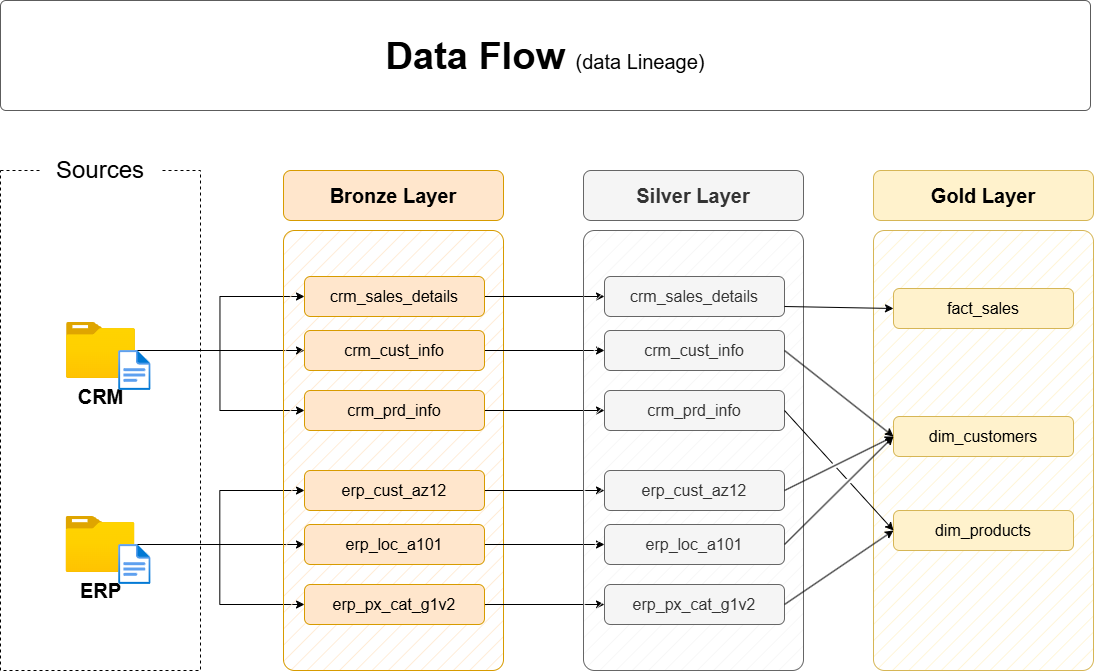

The diagram above was exported from draw.io. Its source (the exported page's mxGraphModel, read from the mxfile embedded in the PNG):
<mxGraphModel dx="1211" dy="712" grid="1" gridSize="10" guides="1" tooltips="1" connect="1" arrows="1" fold="1" page="1" pageScale="1" pageWidth="1920" pageHeight="1200" background="#FFFFFF" math="0" shadow="0">
  <root>
    <mxCell id="PmAsDYt7ePFWswJWPdAt-0" />
    <mxCell id="PmAsDYt7ePFWswJWPdAt-1" parent="PmAsDYt7ePFWswJWPdAt-0" />
    <mxCell id="n8bJTZ1ovyGtcUzWuUE2-2" parent="PmAsDYt7ePFWswJWPdAt-1" style="rounded=0;whiteSpace=wrap;html=1;fillColor=none;dashed=1;" value="" vertex="1">
      <mxGeometry height="500" width="200" x="390" y="280" as="geometry" />
    </mxCell>
    <mxCell id="n8bJTZ1ovyGtcUzWuUE2-3" parent="PmAsDYt7ePFWswJWPdAt-1" style="rounded=1;whiteSpace=wrap;html=1;strokeColor=none;" value="&lt;font style=&quot;font-size: 24px;&quot;&gt;Sources&lt;/font&gt;" vertex="1">
      <mxGeometry height="40" width="120" x="430" y="260" as="geometry" />
    </mxCell>
    <mxCell id="D8R9sGTT4eO_Y8YIvJOX-3" edge="1" parent="PmAsDYt7ePFWswJWPdAt-1" source="4ZKNdrfmacIxx5nxEuMF-0" style="edgeStyle=orthogonalEdgeStyle;rounded=0;orthogonalLoop=1;jettySize=auto;html=1;entryX=0;entryY=0.5;entryDx=0;entryDy=0;" target="hnOc7kBfibrwKYlpnwC0-0">
      <mxGeometry relative="1" as="geometry" />
    </mxCell>
    <mxCell id="D8R9sGTT4eO_Y8YIvJOX-4" edge="1" parent="PmAsDYt7ePFWswJWPdAt-1" source="4ZKNdrfmacIxx5nxEuMF-0" style="edgeStyle=orthogonalEdgeStyle;rounded=0;orthogonalLoop=1;jettySize=auto;html=1;entryX=0;entryY=0.5;entryDx=0;entryDy=0;" target="5szykNnx05lKGsdo6Biz-0">
      <mxGeometry relative="1" as="geometry" />
    </mxCell>
    <mxCell id="D8R9sGTT4eO_Y8YIvJOX-5" edge="1" parent="PmAsDYt7ePFWswJWPdAt-1" source="4ZKNdrfmacIxx5nxEuMF-0" style="edgeStyle=orthogonalEdgeStyle;rounded=0;orthogonalLoop=1;jettySize=auto;html=1;entryX=0;entryY=0.5;entryDx=0;entryDy=0;" target="hnOc7kBfibrwKYlpnwC0-1">
      <mxGeometry relative="1" as="geometry" />
    </mxCell>
    <mxCell id="4ZKNdrfmacIxx5nxEuMF-0" parent="PmAsDYt7ePFWswJWPdAt-1" style="image;aspect=fixed;html=1;points=[];align=center;fontSize=12;image=img/lib/azure2/general/Folder_Blank.svg;" value="&lt;font style=&quot;font-size: 20px;&quot;&gt;&lt;b&gt;CRM&lt;/b&gt;&lt;/font&gt;" vertex="1">
      <mxGeometry height="56.00000000000001" width="69" x="456" y="432" as="geometry" />
    </mxCell>
    <mxCell id="-fXMBUoAsH7tqhl6yJGk-2" edge="1" parent="PmAsDYt7ePFWswJWPdAt-1" source="4ZKNdrfmacIxx5nxEuMF-4" style="edgeStyle=orthogonalEdgeStyle;rounded=0;orthogonalLoop=1;jettySize=auto;html=1;entryX=0;entryY=0.5;entryDx=0;entryDy=0;" target="D8R9sGTT4eO_Y8YIvJOX-8">
      <mxGeometry relative="1" as="geometry" />
    </mxCell>
    <mxCell id="-fXMBUoAsH7tqhl6yJGk-3" edge="1" parent="PmAsDYt7ePFWswJWPdAt-1" source="4ZKNdrfmacIxx5nxEuMF-4" style="edgeStyle=orthogonalEdgeStyle;rounded=0;orthogonalLoop=1;jettySize=auto;html=1;entryX=0;entryY=0.5;entryDx=0;entryDy=0;" target="D8R9sGTT4eO_Y8YIvJOX-6">
      <mxGeometry relative="1" as="geometry" />
    </mxCell>
    <mxCell id="-fXMBUoAsH7tqhl6yJGk-4" edge="1" parent="PmAsDYt7ePFWswJWPdAt-1" source="4ZKNdrfmacIxx5nxEuMF-4" style="edgeStyle=orthogonalEdgeStyle;rounded=0;orthogonalLoop=1;jettySize=auto;html=1;" target="D8R9sGTT4eO_Y8YIvJOX-7">
      <mxGeometry relative="1" as="geometry" />
    </mxCell>
    <mxCell id="4ZKNdrfmacIxx5nxEuMF-4" parent="PmAsDYt7ePFWswJWPdAt-1" style="image;aspect=fixed;html=1;points=[];align=center;fontSize=12;image=img/lib/azure2/general/Folder_Blank.svg;" value="&lt;font style=&quot;font-size: 20px;&quot;&gt;&lt;b&gt;ERP&lt;/b&gt;&lt;/font&gt;" vertex="1">
      <mxGeometry height="56.00000000000001" width="69" x="455.5" y="626" as="geometry" />
    </mxCell>
    <mxCell id="4ZKNdrfmacIxx5nxEuMF-5" parent="PmAsDYt7ePFWswJWPdAt-1" style="rounded=1;whiteSpace=wrap;html=1;fillColor=#ffe6cc;strokeColor=#d79b00;fillStyle=hatch;arcSize=5;" value="" vertex="1">
      <mxGeometry height="440" width="220" x="673" y="340" as="geometry" />
    </mxCell>
    <mxCell id="4ZKNdrfmacIxx5nxEuMF-6" parent="PmAsDYt7ePFWswJWPdAt-1" style="rounded=1;whiteSpace=wrap;html=1;fillColor=#ffe6cc;strokeColor=#d79b00;fontSize=20;fontStyle=1" value="Bronze Layer" vertex="1">
      <mxGeometry height="50" width="220" x="673" y="280" as="geometry" />
    </mxCell>
    <mxCell id="-fXMBUoAsH7tqhl6yJGk-13" edge="1" parent="PmAsDYt7ePFWswJWPdAt-1" source="5szykNnx05lKGsdo6Biz-0" style="edgeStyle=orthogonalEdgeStyle;rounded=0;orthogonalLoop=1;jettySize=auto;html=1;entryX=0;entryY=0.5;entryDx=0;entryDy=0;" target="-fXMBUoAsH7tqhl6yJGk-7">
      <mxGeometry relative="1" as="geometry" />
    </mxCell>
    <mxCell id="5szykNnx05lKGsdo6Biz-0" parent="PmAsDYt7ePFWswJWPdAt-1" style="rounded=1;whiteSpace=wrap;html=1;fillColor=#ffe6cc;strokeColor=#d79b00;fontSize=16;fontStyle=0" value="crm_sales_details" vertex="1">
      <mxGeometry height="40" width="180" x="694" y="386" as="geometry" />
    </mxCell>
    <mxCell id="-fXMBUoAsH7tqhl6yJGk-14" edge="1" parent="PmAsDYt7ePFWswJWPdAt-1" source="hnOc7kBfibrwKYlpnwC0-0" style="edgeStyle=orthogonalEdgeStyle;rounded=0;orthogonalLoop=1;jettySize=auto;html=1;" target="-fXMBUoAsH7tqhl6yJGk-8">
      <mxGeometry relative="1" as="geometry" />
    </mxCell>
    <mxCell id="hnOc7kBfibrwKYlpnwC0-0" parent="PmAsDYt7ePFWswJWPdAt-1" style="rounded=1;whiteSpace=wrap;html=1;fillColor=#ffe6cc;strokeColor=#d79b00;fontSize=16;fontStyle=0" value="crm_cust_info" vertex="1">
      <mxGeometry height="40" width="180" x="694" y="440" as="geometry" />
    </mxCell>
    <mxCell id="-fXMBUoAsH7tqhl6yJGk-15" edge="1" parent="PmAsDYt7ePFWswJWPdAt-1" source="hnOc7kBfibrwKYlpnwC0-1" style="edgeStyle=orthogonalEdgeStyle;rounded=0;orthogonalLoop=1;jettySize=auto;html=1;entryX=0;entryY=0.5;entryDx=0;entryDy=0;" target="-fXMBUoAsH7tqhl6yJGk-9">
      <mxGeometry relative="1" as="geometry" />
    </mxCell>
    <mxCell id="hnOc7kBfibrwKYlpnwC0-1" parent="PmAsDYt7ePFWswJWPdAt-1" style="rounded=1;whiteSpace=wrap;html=1;fillColor=#ffe6cc;strokeColor=#d79b00;fontSize=16;fontStyle=0" value="crm_prd_info" vertex="1">
      <mxGeometry height="40" width="180" x="694" y="500" as="geometry" />
    </mxCell>
    <mxCell id="-fXMBUoAsH7tqhl6yJGk-16" edge="1" parent="PmAsDYt7ePFWswJWPdAt-1" source="D8R9sGTT4eO_Y8YIvJOX-6" style="edgeStyle=orthogonalEdgeStyle;rounded=0;orthogonalLoop=1;jettySize=auto;html=1;entryX=0;entryY=0.5;entryDx=0;entryDy=0;" target="-fXMBUoAsH7tqhl6yJGk-10">
      <mxGeometry relative="1" as="geometry" />
    </mxCell>
    <mxCell id="D8R9sGTT4eO_Y8YIvJOX-6" parent="PmAsDYt7ePFWswJWPdAt-1" style="rounded=1;whiteSpace=wrap;html=1;fillColor=#ffe6cc;strokeColor=#d79b00;fontSize=16;fontStyle=0" value="erp_cust_az12" vertex="1">
      <mxGeometry height="40" width="180" x="694" y="580" as="geometry" />
    </mxCell>
    <mxCell id="-fXMBUoAsH7tqhl6yJGk-17" edge="1" parent="PmAsDYt7ePFWswJWPdAt-1" source="D8R9sGTT4eO_Y8YIvJOX-7" style="edgeStyle=orthogonalEdgeStyle;rounded=0;orthogonalLoop=1;jettySize=auto;html=1;entryX=0;entryY=0.5;entryDx=0;entryDy=0;" target="-fXMBUoAsH7tqhl6yJGk-11">
      <mxGeometry relative="1" as="geometry" />
    </mxCell>
    <mxCell id="D8R9sGTT4eO_Y8YIvJOX-7" parent="PmAsDYt7ePFWswJWPdAt-1" style="rounded=1;whiteSpace=wrap;html=1;fillColor=#ffe6cc;strokeColor=#d79b00;fontSize=16;fontStyle=0" value="erp_loc_a101" vertex="1">
      <mxGeometry height="40" width="180" x="694" y="634" as="geometry" />
    </mxCell>
    <mxCell id="-fXMBUoAsH7tqhl6yJGk-18" edge="1" parent="PmAsDYt7ePFWswJWPdAt-1" source="D8R9sGTT4eO_Y8YIvJOX-8" style="edgeStyle=orthogonalEdgeStyle;rounded=0;orthogonalLoop=1;jettySize=auto;html=1;entryX=0;entryY=0.5;entryDx=0;entryDy=0;" target="-fXMBUoAsH7tqhl6yJGk-12">
      <mxGeometry relative="1" as="geometry" />
    </mxCell>
    <mxCell id="D8R9sGTT4eO_Y8YIvJOX-8" parent="PmAsDYt7ePFWswJWPdAt-1" style="rounded=1;whiteSpace=wrap;html=1;fillColor=#ffe6cc;strokeColor=#d79b00;fontSize=16;fontStyle=0" value="erp_px_cat_g1v2" vertex="1">
      <mxGeometry height="40" width="180" x="694" y="694" as="geometry" />
    </mxCell>
    <mxCell id="-fXMBUoAsH7tqhl6yJGk-5" parent="PmAsDYt7ePFWswJWPdAt-1" style="rounded=1;whiteSpace=wrap;html=1;fillColor=#f5f5f5;strokeColor=#666666;fillStyle=hatch;arcSize=5;fontColor=#333333;" value="" vertex="1">
      <mxGeometry height="440" width="220" x="973" y="340" as="geometry" />
    </mxCell>
    <mxCell id="-fXMBUoAsH7tqhl6yJGk-6" parent="PmAsDYt7ePFWswJWPdAt-1" style="rounded=1;whiteSpace=wrap;html=1;fillColor=#f5f5f5;strokeColor=#666666;fontSize=20;fontStyle=1;fontColor=#333333;" value="Silver Layer" vertex="1">
      <mxGeometry height="50" width="220" x="973" y="280" as="geometry" />
    </mxCell>
    <mxCell id="-fXMBUoAsH7tqhl6yJGk-7" parent="PmAsDYt7ePFWswJWPdAt-1" style="rounded=1;whiteSpace=wrap;html=1;fillColor=#f5f5f5;strokeColor=#666666;fontSize=16;fontStyle=0;fontColor=#333333;" value="crm_sales_details" vertex="1">
      <mxGeometry height="40" width="180" x="994" y="386" as="geometry" />
    </mxCell>
    <mxCell id="-fXMBUoAsH7tqhl6yJGk-8" parent="PmAsDYt7ePFWswJWPdAt-1" style="rounded=1;whiteSpace=wrap;html=1;fillColor=#f5f5f5;strokeColor=#666666;fontSize=16;fontStyle=0;fontColor=#333333;" value="crm_cust_info" vertex="1">
      <mxGeometry height="40" width="180" x="994" y="440" as="geometry" />
    </mxCell>
    <mxCell id="-fXMBUoAsH7tqhl6yJGk-9" parent="PmAsDYt7ePFWswJWPdAt-1" style="rounded=1;whiteSpace=wrap;html=1;fillColor=#f5f5f5;strokeColor=#666666;fontSize=16;fontStyle=0;fontColor=#333333;" value="crm_prd_info" vertex="1">
      <mxGeometry height="40" width="180" x="994" y="500" as="geometry" />
    </mxCell>
    <mxCell id="-fXMBUoAsH7tqhl6yJGk-10" parent="PmAsDYt7ePFWswJWPdAt-1" style="rounded=1;whiteSpace=wrap;html=1;fillColor=#f5f5f5;strokeColor=#666666;fontSize=16;fontStyle=0;fontColor=#333333;" value="erp_cust_az12" vertex="1">
      <mxGeometry height="40" width="180" x="994" y="580" as="geometry" />
    </mxCell>
    <mxCell id="-fXMBUoAsH7tqhl6yJGk-11" parent="PmAsDYt7ePFWswJWPdAt-1" style="rounded=1;whiteSpace=wrap;html=1;fillColor=#f5f5f5;strokeColor=#666666;fontSize=16;fontStyle=0;fontColor=#333333;" value="erp_loc_a101" vertex="1">
      <mxGeometry height="40" width="180" x="994" y="634" as="geometry" />
    </mxCell>
    <mxCell id="-fXMBUoAsH7tqhl6yJGk-12" parent="PmAsDYt7ePFWswJWPdAt-1" style="rounded=1;whiteSpace=wrap;html=1;fillColor=#f5f5f5;strokeColor=#666666;fontSize=16;fontStyle=0;fontColor=#333333;" value="erp_px_cat_g1v2" vertex="1">
      <mxGeometry height="40" width="180" x="994" y="694" as="geometry" />
    </mxCell>
    <mxCell id="-fXMBUoAsH7tqhl6yJGk-19" parent="PmAsDYt7ePFWswJWPdAt-1" style="rounded=1;whiteSpace=wrap;html=1;fillColor=#fff2cc;strokeColor=#d6b656;fillStyle=hatch;arcSize=5;" value="" vertex="1">
      <mxGeometry height="440" width="220" x="1263" y="340" as="geometry" />
    </mxCell>
    <mxCell id="-fXMBUoAsH7tqhl6yJGk-20" parent="PmAsDYt7ePFWswJWPdAt-1" style="rounded=1;whiteSpace=wrap;html=1;fillColor=#fff2cc;strokeColor=#d6b656;fontSize=20;fontStyle=1;" value="Gold Layer" vertex="1">
      <mxGeometry height="50" width="220" x="1263" y="280" as="geometry" />
    </mxCell>
    <mxCell id="-fXMBUoAsH7tqhl6yJGk-21" parent="PmAsDYt7ePFWswJWPdAt-1" style="rounded=1;whiteSpace=wrap;html=1;fillColor=#fff2cc;strokeColor=#d6b656;fontSize=16;fontStyle=0;" value="fact_sales" vertex="1">
      <mxGeometry height="40" width="180" x="1283" y="398" as="geometry" />
    </mxCell>
    <mxCell id="-fXMBUoAsH7tqhl6yJGk-22" parent="PmAsDYt7ePFWswJWPdAt-1" style="rounded=1;whiteSpace=wrap;html=1;fillColor=#fff2cc;strokeColor=#d6b656;fontSize=16;fontStyle=0;" value="dim_customers" vertex="1">
      <mxGeometry height="40" width="180" x="1283" y="526" as="geometry" />
    </mxCell>
    <mxCell id="-fXMBUoAsH7tqhl6yJGk-23" parent="PmAsDYt7ePFWswJWPdAt-1" style="rounded=1;whiteSpace=wrap;html=1;fillColor=#fff2cc;strokeColor=#d6b656;fontSize=16;fontStyle=0;" value="dim_products" vertex="1">
      <mxGeometry height="40" width="180" x="1283" y="620" as="geometry" />
    </mxCell>
    <mxCell id="rLLwbepbl8jkTRF7aM6J-0" edge="1" parent="PmAsDYt7ePFWswJWPdAt-1" source="-fXMBUoAsH7tqhl6yJGk-7" style="endArrow=classic;html=1;rounded=0;exitX=1;exitY=0.75;exitDx=0;exitDy=0;entryX=0;entryY=0.5;entryDx=0;entryDy=0;" target="-fXMBUoAsH7tqhl6yJGk-21" value="">
      <mxGeometry height="50" relative="1" width="50" as="geometry">
        <mxPoint x="1203" y="510" as="sourcePoint" />
        <mxPoint x="1253" y="460" as="targetPoint" />
      </mxGeometry>
    </mxCell>
    <mxCell id="rLLwbepbl8jkTRF7aM6J-2" edge="1" parent="PmAsDYt7ePFWswJWPdAt-1" source="-fXMBUoAsH7tqhl6yJGk-8" style="endArrow=classic;html=1;rounded=0;exitX=1;exitY=0.5;exitDx=0;exitDy=0;entryX=0;entryY=0.5;entryDx=0;entryDy=0;jumpStyle=gap;" target="-fXMBUoAsH7tqhl6yJGk-22" value="">
      <mxGeometry height="50" relative="1" width="50" as="geometry">
        <mxPoint x="1184" y="426" as="sourcePoint" />
        <mxPoint x="1303" y="430" as="targetPoint" />
      </mxGeometry>
    </mxCell>
    <mxCell id="rLLwbepbl8jkTRF7aM6J-3" edge="1" parent="PmAsDYt7ePFWswJWPdAt-1" source="-fXMBUoAsH7tqhl6yJGk-10" style="endArrow=classic;html=1;rounded=0;exitX=1;exitY=0.5;exitDx=0;exitDy=0;entryX=0;entryY=0.5;entryDx=0;entryDy=0;jumpStyle=gap;" target="-fXMBUoAsH7tqhl6yJGk-22" value="">
      <mxGeometry height="50" relative="1" width="50" as="geometry">
        <mxPoint x="1184" y="470" as="sourcePoint" />
        <mxPoint x="1293" y="556" as="targetPoint" />
      </mxGeometry>
    </mxCell>
    <mxCell id="rLLwbepbl8jkTRF7aM6J-4" edge="1" parent="PmAsDYt7ePFWswJWPdAt-1" source="-fXMBUoAsH7tqhl6yJGk-11" style="endArrow=classic;html=1;rounded=0;exitX=1;exitY=0.5;exitDx=0;exitDy=0;entryX=0;entryY=0.5;entryDx=0;entryDy=0;jumpStyle=gap;" target="-fXMBUoAsH7tqhl6yJGk-22" value="">
      <mxGeometry height="50" relative="1" width="50" as="geometry">
        <mxPoint x="1184" y="610" as="sourcePoint" />
        <mxPoint x="1293" y="556" as="targetPoint" />
      </mxGeometry>
    </mxCell>
    <mxCell id="_nexJ7K3K1sAFrfDnuwc-0" edge="1" parent="PmAsDYt7ePFWswJWPdAt-1" source="-fXMBUoAsH7tqhl6yJGk-9" style="endArrow=classic;html=1;rounded=0;exitX=1;exitY=0.5;exitDx=0;exitDy=0;entryX=0;entryY=0.5;entryDx=0;entryDy=0;jumpStyle=gap;" target="-fXMBUoAsH7tqhl6yJGk-23" value="">
      <mxGeometry height="50" relative="1" width="50" as="geometry">
        <mxPoint x="1184" y="470" as="sourcePoint" />
        <mxPoint x="1293" y="556" as="targetPoint" />
      </mxGeometry>
    </mxCell>
    <mxCell id="_nexJ7K3K1sAFrfDnuwc-1" edge="1" parent="PmAsDYt7ePFWswJWPdAt-1" source="-fXMBUoAsH7tqhl6yJGk-12" style="endArrow=classic;html=1;rounded=0;exitX=1;exitY=0.5;exitDx=0;exitDy=0;entryX=0;entryY=0.5;entryDx=0;entryDy=0;jumpStyle=gap;" target="-fXMBUoAsH7tqhl6yJGk-23" value="">
      <mxGeometry height="50" relative="1" width="50" as="geometry">
        <mxPoint x="1184" y="530" as="sourcePoint" />
        <mxPoint x="1293" y="650" as="targetPoint" />
      </mxGeometry>
    </mxCell>
    <mxCell id="hYor6iIa-aKugMJ0ksJW-2" parent="PmAsDYt7ePFWswJWPdAt-1" style="image;aspect=fixed;html=1;points=[];align=center;fontSize=12;image=img/lib/azure2/general/File.svg;" value="" vertex="1">
      <mxGeometry height="40" width="32.46" x="508.12" y="460" as="geometry" />
    </mxCell>
    <mxCell id="hYor6iIa-aKugMJ0ksJW-4" parent="PmAsDYt7ePFWswJWPdAt-1" style="image;aspect=fixed;html=1;points=[];align=center;fontSize=12;image=img/lib/azure2/general/File.svg;" value="" vertex="1">
      <mxGeometry height="40" width="32.46" x="508.12" y="654" as="geometry" />
    </mxCell>
    <mxCell id="chLgLkIjhnXz8mJWDFhk-0" parent="PmAsDYt7ePFWswJWPdAt-1" style="rounded=1;whiteSpace=wrap;html=1;fillColor=#FFFFFF;strokeColor=#5C5C5C;strokeWidth=1;arcSize=5;" value="" vertex="1">
      <mxGeometry height="110" width="1090" x="390" y="110" as="geometry" />
    </mxCell>
    <mxCell id="chLgLkIjhnXz8mJWDFhk-1" parent="PmAsDYt7ePFWswJWPdAt-1" style="text;html=1;strokeColor=none;fillColor=none;align=center;verticalAlign=middle;whiteSpace=wrap;rounded=0;" value="&lt;b style=&quot;border-color: var(--border-color); font-size: 38px; text-align: left;&quot;&gt;Data Flow&amp;nbsp;&lt;/b&gt;&lt;font style=&quot;border-color: var(--border-color); text-align: left; font-size: 20px;&quot;&gt;(data Lineage)&lt;/font&gt;" vertex="1">
      <mxGeometry height="50" width="570" x="650" y="140.97" as="geometry" />
    </mxCell>
  </root>
</mxGraphModel>